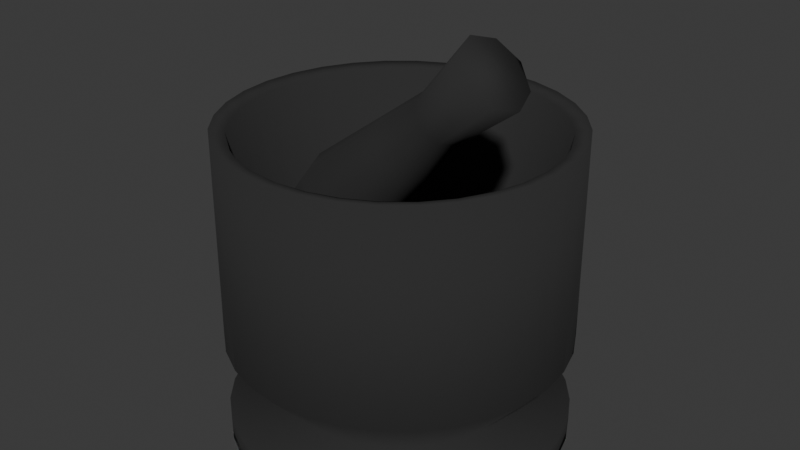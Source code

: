 # Source: MortarAndPestle.blend  (saved by Blender 4.2.66; exported with 4.5.12 LTS)
import bpy
from mathutils import Matrix  # noqa: F401  (used for matrix-valued properties, if any)

bpy.ops.wm.read_factory_settings(use_empty=True)
scene = bpy.context.scene
scene.name = 'Scene'

# ---- collections
col_collection = bpy.data.collections.new('Collection'); scene.collection.children.link(col_collection)

# ---- materials (node trees are filled in below, after node groups)
mat_darkstone = bpy.data.materials.new('DarkStone')

# ---- material node trees
mat_darkstone.use_nodes = True; mat_darkstone.node_tree.nodes.clear()
_N = mat_darkstone.node_tree.nodes; _L = mat_darkstone.node_tree.links
n0 = _N.new('ShaderNodeBsdfPrincipled'); n0.name = 'Principled BSDF'; n0.location = (80, 286)
n0.inputs[0].default_value = (0.0227, 0.0227, 0.0227, 1.0)
n0.inputs[2].default_value = 1.0
n1 = _N.new('ShaderNodeOutputMaterial'); n1.name = 'Material Output'; n1.location = (398, 300)
_L.new(n0.outputs[0], n1.inputs[0])
n1.is_active_output = True

# ---- world
world_world = bpy.data.worlds.new('World'); scene.world = world_world
world_world.use_nodes = True; world_world.node_tree.nodes.clear()
_N = world_world.node_tree.nodes; _L = world_world.node_tree.links
n0 = _N.new('ShaderNodeOutputWorld'); n0.name = 'World Output'; n0.location = (300, 300)
n1 = _N.new('ShaderNodeBackground'); n1.name = 'Background'; n1.location = (10, 300)
n1.inputs[0].default_value = (0.05088, 0.05088, 0.05088, 1.0)
_L.new(n1.outputs[0], n0.inputs[0])
n0.is_active_output = True
world_world.color = (0.05088, 0.05088, 0.05088)
world_world.sun_shadow_jitter_overblur = 0.0

# ---- meshes
me_cylinder_001 = bpy.data.meshes.new('Cylinder.001')
me_cylinder_001.from_pydata([(2.98e-08, 1.0, -0.8134), (2.98e-08, 0.427, -0.1201), (0.1951, 0.9808, -0.8134), (0.0833, 0.4188, -0.1201), (0.3827, 0.9239, -0.8134), (0.1634, 0.3945, -0.1201), (0.5556, 0.8315, -0.8134), (0.2372, 0.355, -0.1201), (0.7071, 0.7071, -0.8134), (0.3019, 0.3019, -0.1201), (0.8315, 0.5556, -0.8134), (0.355, 0.2372, -0.1201), (0.9239, 0.3827, -0.8134), (0.3945, 0.1634, -0.1201), (0.9808, 0.1951, -0.8134), (0.4188, 0.0833, -0.1201), (1.0, -9.313e-10, -0.8134), (0.427, -9.313e-10, -0.1201), (0.9808, -0.1951, -0.8134), (0.4188, -0.0833, -0.1201), (0.9239, -0.3827, -0.8134), (0.3945, -0.1634, -0.1201), (0.8315, -0.5556, -0.8134), (0.355, -0.2372, -0.1201), (0.7071, -0.7071, -0.8134), (0.3019, -0.3019, -0.1201), (0.5556, -0.8315, -0.8134), (0.2372, -0.355, -0.1201), (0.3827, -0.9239, -0.8134), (0.1634, -0.3945, -0.1201), (0.1951, -0.9808, -0.8134), (0.0833, -0.4188, -0.1201), (2.98e-08, -1.0, -0.8134), (2.98e-08, -0.427, -0.1201), (-0.1951, -0.9808, -0.8134), (-0.0833, -0.4188, -0.1201), (-0.3827, -0.9239, -0.8134), (-0.1634, -0.3945, -0.1201), (-0.5556, -0.8315, -0.8134), (-0.2372, -0.355, -0.1201), (-0.7071, -0.7071, -0.8134), (-0.3019, -0.3019, -0.1201), (-0.8315, -0.5556, -0.8134), (-0.355, -0.2372, -0.1201), (-0.9239, -0.3827, -0.8134), (-0.3945, -0.1634, -0.1201), (-0.9808, -0.1951, -0.8134), (-0.4188, -0.0833, -0.1201), (-1.0, -9.313e-10, -0.8134), (-0.427, -9.313e-10, -0.1201), (-0.9808, 0.1951, -0.8134), (-0.4188, 0.0833, -0.1201), (-0.9239, 0.3827, -0.8134), (-0.3945, 0.1634, -0.1201), (-0.8315, 0.5556, -0.8134), (-0.355, 0.2372, -0.1201), (-0.7071, 0.7071, -0.8134), (-0.3019, 0.3019, -0.1201), (-0.5556, 0.8315, -0.8134), (-0.2372, 0.355, -0.1201), (-0.3827, 0.9239, -0.8134), (-0.1634, 0.3945, -0.1201), (-0.1951, 0.9808, -0.8134), (-0.0833, 0.4188, -0.1201), (0.1951, 0.9808, 1.025), (2.98e-08, 1.0, 1.025), (0.3827, 0.9239, 1.025), (0.5556, 0.8315, 1.025), (0.7071, 0.7071, 1.025), (0.8315, 0.5556, 1.025), (0.9239, 0.3827, 1.025), (0.9808, 0.1951, 1.025), (1.0, -9.313e-10, 1.025), (0.9808, -0.1951, 1.025), (0.9239, -0.3827, 1.025), (0.8315, -0.5556, 1.025), (0.7071, -0.7071, 1.025), (0.5556, -0.8315, 1.025), (0.3827, -0.9239, 1.025), (0.1951, -0.9808, 1.025), (2.98e-08, -1.0, 1.025), (-0.1951, -0.9808, 1.025), (-0.3827, -0.9239, 1.025), (-0.5556, -0.8315, 1.025), (-0.7071, -0.7071, 1.025), (-0.8315, -0.5556, 1.025), (-0.9239, -0.3827, 1.025), (-0.9808, -0.1951, 1.025), (-1.0, -9.313e-10, 1.025), (-0.9808, 0.1951, 1.025), (-0.9239, 0.3827, 1.025), (-0.8315, 0.5556, 1.025), (-0.7071, 0.7071, 1.025), (-0.5556, 0.8315, 1.025), (-0.3827, 0.9239, 1.025), (-0.1951, 0.9808, 1.025), (0.1784, 0.8969, 1.005), (2.98e-08, 0.9145, 1.005), (0.35, 0.8449, 1.005), (0.5081, 0.7604, 1.005), (0.6466, 0.6466, 1.005), (0.7604, 0.5081, 1.005), (0.8449, 0.35, 1.005), (0.8969, 0.1784, 1.005), (0.9145, -1.863e-09, 1.005), (0.8969, -0.1784, 1.005), (0.8449, -0.35, 1.005), (0.7604, -0.5081, 1.005), (0.6466, -0.6466, 1.005), (0.5081, -0.7604, 1.005), (0.35, -0.8449, 1.005), (0.1784, -0.8969, 1.005), (2.98e-08, -0.9145, 1.005), (-0.1784, -0.8969, 1.005), (-0.35, -0.8449, 1.005), (-0.5081, -0.7604, 1.005), (-0.6466, -0.6466, 1.005), (-0.7604, -0.5081, 1.005), (-0.8449, -0.35, 1.005), (-0.8969, -0.1784, 1.005), (-0.9145, -1.863e-09, 1.005), (-0.8969, 0.1784, 1.005), (-0.8449, 0.35, 1.005), (-0.7604, 0.5081, 1.005), (-0.6466, 0.6466, 1.005), (-0.5081, 0.7604, 1.005), (-0.35, 0.8449, 1.005), (-0.1784, 0.8969, 1.005), (0.1516, 0.7621, 0.2703), (2.98e-08, 0.777, 0.2703), (0.2974, 0.7179, 0.2703), (0.4317, 0.6461, 0.2703), (0.5494, 0.5494, 0.2703), (0.6461, 0.4317, 0.2703), (0.7179, 0.2974, 0.2703), (0.7621, 0.1516, 0.2703), (0.777, -6.519e-09, 0.2703), (0.7621, -0.1516, 0.2703), (0.7179, -0.2974, 0.2703), (0.6461, -0.4317, 0.2703), (0.5494, -0.5494, 0.2703), (0.4317, -0.6461, 0.2703), (0.2974, -0.7179, 0.2703), (0.1516, -0.7621, 0.2703), (2.98e-08, -0.777, 0.2703), (-0.1516, -0.7621, 0.2703), (-0.2974, -0.7179, 0.2703), (-0.4317, -0.6461, 0.2703), (-0.5494, -0.5494, 0.2703), (-0.6461, -0.4317, 0.2703), (-0.7179, -0.2974, 0.2703), (-0.7621, -0.1516, 0.2703), (-0.777, -6.519e-09, 0.2703), (-0.7621, 0.1516, 0.2703), (-0.7179, 0.2974, 0.2703), (-0.6461, 0.4317, 0.2703), (-0.5494, 0.5494, 0.2703), (-0.4317, 0.6461, 0.2703), (-0.2974, 0.7179, 0.2703), (-0.1516, 0.7621, 0.2703), (0.1244, 0.6253, 0.06969), (2.98e-08, 0.6376, 0.06969), (0.244, 0.5891, 0.06969), (0.3542, 0.5301, 0.06969), (0.4508, 0.4508, 0.06969), (0.5301, 0.3542, 0.06969), (0.5891, 0.244, 0.06969), (0.6253, 0.1244, 0.06969), (0.6376, 9.313e-10, 0.06969), (0.6253, -0.1244, 0.06969), (0.5891, -0.244, 0.06969), (0.5301, -0.3542, 0.06969), (0.4508, -0.4508, 0.06969), (0.3542, -0.5301, 0.06969), (0.244, -0.5891, 0.06969), (0.1244, -0.6253, 0.06969), (2.98e-08, -0.6376, 0.06969), (-0.1244, -0.6253, 0.06969), (-0.244, -0.5891, 0.06969), (-0.3542, -0.5301, 0.06969), (-0.4508, -0.4508, 0.06969), (-0.5301, -0.3542, 0.06969), (-0.5891, -0.244, 0.06969), (-0.6253, -0.1244, 0.06969), (-0.6376, 9.313e-10, 0.06969), (-0.6253, 0.1244, 0.06969), (-0.5891, 0.244, 0.06969), (-0.5301, 0.3542, 0.06969), (-0.4508, 0.4508, 0.06969), (-0.3542, 0.5301, 0.06969), (-0.244, 0.5891, 0.06969), (-0.1244, 0.6253, 0.06969), (2.235e-08, 0.7206, -0.5415), (0.1406, 0.7067, -0.5415), (0.2757, 0.6657, -0.5415), (0.4003, 0.5991, -0.5415), (0.5095, 0.5095, -0.5415), (0.5991, 0.4003, -0.5415), (0.6657, 0.2757, -0.5415), (0.7067, 0.1406, -0.5415), (0.7206, -4.657e-09, -0.5415), (0.7067, -0.1406, -0.5415), (0.6657, -0.2757, -0.5415), (0.5991, -0.4003, -0.5415), (0.5095, -0.5095, -0.5415), (0.4003, -0.5991, -0.5415), (0.2757, -0.6657, -0.5415), (0.1406, -0.7067, -0.5415), (2.235e-08, -0.7206, -0.5415), (-0.1406, -0.7067, -0.5415), (-0.2757, -0.6657, -0.5415), (-0.4003, -0.5991, -0.5415), (-0.5095, -0.5095, -0.5415), (-0.5991, -0.4003, -0.5415), (-0.6657, -0.2757, -0.5415), (-0.7067, -0.1406, -0.5415), (-0.7206, -4.657e-09, -0.5415), (-0.7067, 0.1406, -0.5415), (-0.6657, 0.2757, -0.5415), (-0.5991, 0.4003, -0.5415), (-0.5095, 0.5095, -0.5415), (-0.4003, 0.5991, -0.5415), (-0.2757, 0.6657, -0.5415), (-0.1406, 0.7067, -0.5415), (0.1951, 0.9808, -0.6736), (0.3827, 0.9239, -0.6736), (0.5556, 0.8315, -0.6736), (0.7071, 0.7071, -0.6736), (0.8315, 0.5556, -0.6736), (0.9239, 0.3827, -0.6736), (0.9808, 0.1951, -0.6736), (1.0, -9.313e-10, -0.6736), (0.9808, -0.1951, -0.6736), (0.9239, -0.3827, -0.6736), (0.8315, -0.5556, -0.6736), (0.7071, -0.7071, -0.6736), (0.5556, -0.8315, -0.6736), (0.3827, -0.9239, -0.6736), (0.1951, -0.9808, -0.6736), (2.98e-08, -1.0, -0.6736), (-0.1951, -0.9808, -0.6736), (-0.3827, -0.9239, -0.6736), (-0.5556, -0.8315, -0.6736), (-0.7071, -0.7071, -0.6736), (-0.8315, -0.5556, -0.6736), (-0.9239, -0.3827, -0.6736), (-0.9808, -0.1951, -0.6736), (-1.0, -9.313e-10, -0.6736), (-0.9808, 0.1951, -0.6736), (-0.9239, 0.3827, -0.6736), (-0.8315, 0.5556, -0.6736), (-0.7071, 0.7071, -0.6736), (-0.5556, 0.8315, -0.6736), (-0.3827, 0.9239, -0.6736), (-0.1951, 0.9808, -0.6736), (2.98e-08, 1.0, -0.6736), (3.725e-08, 1.004, -0.2213), (0.1958, 0.9844, -0.2213), (0.3841, 0.9272, -0.2213), (0.5576, 0.8345, -0.2213), (0.7097, 0.7097, -0.2213), (0.8345, 0.5576, -0.2213), (0.9272, 0.3841, -0.2213), (0.9844, 0.1958, -0.2213), (1.004, -2.794e-09, -0.2213), (0.9844, -0.1958, -0.2213), (0.9272, -0.3841, -0.2213), (0.8345, -0.5576, -0.2213), (0.7097, -0.7097, -0.2213), (0.5576, -0.8345, -0.2213), (0.3841, -0.9272, -0.2213), (0.1958, -0.9844, -0.2213), (3.725e-08, -1.004, -0.2213), (-0.1958, -0.9844, -0.2213), (-0.3841, -0.9272, -0.2213), (-0.5576, -0.8345, -0.2213), (-0.7097, -0.7097, -0.2213), (-0.8345, -0.5576, -0.2213), (-0.9272, -0.3841, -0.2213), (-0.9844, -0.1958, -0.2213), (-1.004, -2.794e-09, -0.2213), (-0.9844, 0.1958, -0.2213), (-0.9272, 0.3841, -0.2213), (-0.8345, 0.5576, -0.2213), (-0.7097, 0.7097, -0.2213), (-0.5576, 0.8345, -0.2213), (-0.3841, 0.9272, -0.2213), (-0.1958, 0.9844, -0.2213)], [], [(256, 65, 64, 257), (257, 64, 66, 258), (258, 66, 67, 259), (259, 67, 68, 260), (260, 68, 69, 261), (261, 69, 70, 262), (262, 70, 71, 263), (263, 71, 72, 264), (264, 72, 73, 265), (265, 73, 74, 266), (266, 74, 75, 267), (267, 75, 76, 268), (268, 76, 77, 269), (269, 77, 78, 270), (270, 78, 79, 271), (271, 79, 80, 272), (272, 80, 81, 273), (273, 81, 82, 274), (274, 82, 83, 275), (275, 83, 84, 276), (276, 84, 85, 277), (277, 85, 86, 278), (278, 86, 87, 279), (279, 87, 88, 280), (280, 88, 89, 281), (281, 89, 90, 282), (282, 90, 91, 283), (283, 91, 92, 284), (284, 92, 93, 285), (285, 93, 94, 286), (3, 1, 63, 61, 59, 57, 55, 53, 51, 49, 47, 45, 43, 41, 39, 37, 35, 33, 31, 29, 27, 25, 23, 21, 19, 17, 15, 13, 11, 9, 7, 5), (286, 94, 95, 287), (287, 95, 65, 256), (0, 2, 4, 6, 8, 10, 12, 14, 16, 18, 20, 22, 24, 26, 28, 30, 32, 34, 36, 38, 40, 42, 44, 46, 48, 50, 52, 54, 56, 58, 60, 62), (97, 96, 64, 65), (96, 98, 66, 64), (98, 99, 67, 66), (99, 100, 68, 67), (100, 101, 69, 68), (101, 102, 70, 69), (102, 103, 71, 70), (103, 104, 72, 71), (104, 105, 73, 72), (105, 106, 74, 73), (106, 107, 75, 74), (107, 108, 76, 75), (108, 109, 77, 76), (109, 110, 78, 77), (110, 111, 79, 78), (111, 112, 80, 79), (112, 113, 81, 80), (113, 114, 82, 81), (114, 115, 83, 82), (115, 116, 84, 83), (116, 117, 85, 84), (117, 118, 86, 85), (118, 119, 87, 86), (119, 120, 88, 87), (120, 121, 89, 88), (121, 122, 90, 89), (122, 123, 91, 90), (123, 124, 92, 91), (124, 125, 93, 92), (125, 126, 94, 93), (126, 127, 95, 94), (127, 97, 65, 95), (129, 128, 96, 97), (128, 130, 98, 96), (130, 131, 99, 98), (131, 132, 100, 99), (132, 133, 101, 100), (133, 134, 102, 101), (134, 135, 103, 102), (135, 136, 104, 103), (136, 137, 105, 104), (137, 138, 106, 105), (138, 139, 107, 106), (139, 140, 108, 107), (140, 141, 109, 108), (141, 142, 110, 109), (142, 143, 111, 110), (143, 144, 112, 111), (144, 145, 113, 112), (145, 146, 114, 113), (146, 147, 115, 114), (147, 148, 116, 115), (148, 149, 117, 116), (149, 150, 118, 117), (150, 151, 119, 118), (151, 152, 120, 119), (152, 153, 121, 120), (153, 154, 122, 121), (154, 155, 123, 122), (155, 156, 124, 123), (156, 157, 125, 124), (157, 158, 126, 125), (158, 159, 127, 126), (159, 129, 97, 127), (161, 160, 128, 129), (160, 162, 130, 128), (162, 163, 131, 130), (163, 164, 132, 131), (164, 165, 133, 132), (165, 166, 134, 133), (166, 167, 135, 134), (167, 168, 136, 135), (168, 169, 137, 136), (169, 170, 138, 137), (170, 171, 139, 138), (171, 172, 140, 139), (172, 173, 141, 140), (173, 174, 142, 141), (174, 175, 143, 142), (175, 176, 144, 143), (176, 177, 145, 144), (177, 178, 146, 145), (178, 179, 147, 146), (179, 180, 148, 147), (180, 181, 149, 148), (181, 182, 150, 149), (182, 183, 151, 150), (183, 184, 152, 151), (184, 185, 153, 152), (185, 186, 154, 153), (186, 187, 155, 154), (187, 188, 156, 155), (188, 189, 157, 156), (189, 190, 158, 157), (190, 191, 159, 158), (191, 161, 129, 159), (1, 3, 160, 161), (3, 5, 162, 160), (5, 7, 163, 162), (7, 9, 164, 163), (9, 11, 165, 164), (11, 13, 166, 165), (13, 15, 167, 166), (15, 17, 168, 167), (17, 19, 169, 168), (19, 21, 170, 169), (21, 23, 171, 170), (23, 25, 172, 171), (25, 27, 173, 172), (27, 29, 174, 173), (29, 31, 175, 174), (31, 33, 176, 175), (33, 35, 177, 176), (35, 37, 178, 177), (37, 39, 179, 178), (39, 41, 180, 179), (41, 43, 181, 180), (43, 45, 182, 181), (45, 47, 183, 182), (47, 49, 184, 183), (49, 51, 185, 184), (51, 53, 186, 185), (53, 55, 187, 186), (55, 57, 188, 187), (57, 59, 189, 188), (59, 61, 190, 189), (61, 63, 191, 190), (63, 1, 161, 191), (254, 223, 192, 255), (253, 222, 223, 254), (252, 221, 222, 253), (251, 220, 221, 252), (250, 219, 220, 251), (249, 218, 219, 250), (248, 217, 218, 249), (247, 216, 217, 248), (246, 215, 216, 247), (245, 214, 215, 246), (244, 213, 214, 245), (243, 212, 213, 244), (242, 211, 212, 243), (241, 210, 211, 242), (240, 209, 210, 241), (239, 208, 209, 240), (238, 207, 208, 239), (237, 206, 207, 238), (236, 205, 206, 237), (235, 204, 205, 236), (234, 203, 204, 235), (233, 202, 203, 234), (232, 201, 202, 233), (231, 200, 201, 232), (230, 199, 200, 231), (229, 198, 199, 230), (228, 197, 198, 229), (227, 196, 197, 228), (226, 195, 196, 227), (225, 194, 195, 226), (224, 193, 194, 225), (255, 192, 193, 224), (0, 255, 224, 2), (2, 224, 225, 4), (4, 225, 226, 6), (6, 226, 227, 8), (8, 227, 228, 10), (10, 228, 229, 12), (12, 229, 230, 14), (14, 230, 231, 16), (16, 231, 232, 18), (18, 232, 233, 20), (20, 233, 234, 22), (22, 234, 235, 24), (24, 235, 236, 26), (26, 236, 237, 28), (28, 237, 238, 30), (30, 238, 239, 32), (32, 239, 240, 34), (34, 240, 241, 36), (36, 241, 242, 38), (38, 242, 243, 40), (40, 243, 244, 42), (42, 244, 245, 44), (44, 245, 246, 46), (46, 246, 247, 48), (48, 247, 248, 50), (50, 248, 249, 52), (52, 249, 250, 54), (54, 250, 251, 56), (56, 251, 252, 58), (58, 252, 253, 60), (60, 253, 254, 62), (62, 254, 255, 0), (223, 287, 256, 192), (222, 286, 287, 223), (221, 285, 286, 222), (220, 284, 285, 221), (219, 283, 284, 220), (218, 282, 283, 219), (217, 281, 282, 218), (216, 280, 281, 217), (215, 279, 280, 216), (214, 278, 279, 215), (213, 277, 278, 214), (212, 276, 277, 213), (211, 275, 276, 212), (210, 274, 275, 211), (209, 273, 274, 210), (208, 272, 273, 209), (207, 271, 272, 208), (206, 270, 271, 207), (205, 269, 270, 206), (204, 268, 269, 205), (203, 267, 268, 204), (202, 266, 267, 203), (201, 265, 266, 202), (200, 264, 265, 201), (199, 263, 264, 200), (198, 262, 263, 199), (197, 261, 262, 198), (196, 260, 261, 197), (195, 259, 260, 196), (194, 258, 259, 195), (193, 257, 258, 194), (192, 256, 257, 193)])
me_cylinder_001.polygons.foreach_set('use_smooth', [True] * 258)
_uv = me_cylinder_001.uv_layers.new(name='UVMap')
_uv.uv.foreach_set('vector', [0.5219, 0.811, 0.5221, 0.6016, 0.5496, 0.6004, 0.5495, 0.8099, 0.5495, 0.8099, 0.5496, 0.6004, 0.5729, 0.599, 0.5729, 0.8085, 0.5729, 0.8094, 0.5738, 0.6, 0.6012, 0.6012, 0.6005, 0.8107, 0.6005, 0.8107, 0.6012, 0.6012, 0.6317, 0.6021, 0.6311, 0.8116, 0.6311, 0.8116, 0.6317, 0.6021, 0.6641, 0.6026, 0.6635, 0.8121, 0.6635, 0.8121, 0.6641, 0.6026, 0.6971, 0.6027, 0.6967, 0.8121, 0.6967, 0.8121, 0.6971, 0.6027, 0.7295, 0.6023, 0.7292, 0.8118, 0.7292, 0.8118, 0.7295, 0.6023, 0.76, 0.6016, 0.7598, 0.811, 0.7598, 0.811, 0.76, 0.6016, 0.7874, 0.6004, 0.7873, 0.8099, 0.7873, 0.8099, 0.7874, 0.6004, 0.8107, 0.599, 0.8107, 0.8085, 0.3351, 0.5455, 0.336, 0.3361, 0.3634, 0.3373, 0.3626, 0.5468, 0.3626, 0.5468, 0.3634, 0.3373, 0.3939, 0.3382, 0.3932, 0.5477, 0.3932, 0.5477, 0.3939, 0.3382, 0.4263, 0.3387, 0.4257, 0.5482, 0.4257, 0.5482, 0.4263, 0.3387, 0.4593, 0.3388, 0.4589, 0.5483, 0.4589, 0.5483, 0.4593, 0.3388, 0.4916, 0.3384, 0.4913, 0.5479, 0.4913, 0.5479, 0.4916, 0.3384, 0.5221, 0.3377, 0.5219, 0.5472, 0.5219, 0.5472, 0.5221, 0.3377, 0.5496, 0.3366, 0.5495, 0.546, 0.5495, 0.546, 0.5496, 0.3366, 0.5729, 0.3351, 0.5729, 0.5446, 0.5729, 0.5455, 0.5738, 0.3361, 0.6012, 0.3373, 0.6005, 0.5468, 0.6005, 0.5468, 0.6012, 0.3373, 0.6317, 0.3382, 0.6311, 0.5477, 0.6311, 0.5477, 0.6317, 0.3382, 0.6641, 0.3387, 0.6635, 0.5482, 0.6635, 0.5482, 0.6641, 0.3387, 0.6971, 0.3388, 0.6967, 0.5483, 0.6967, 0.5483, 0.6971, 0.3388, 0.7295, 0.3384, 0.7292, 0.5479, 0.7292, 0.5479, 0.7295, 0.3384, 0.76, 0.3377, 0.7598, 0.5472, 0.7598, 0.5472, 0.76, 0.3377, 0.7874, 0.3366, 0.7873, 0.546, 0.7873, 0.546, 0.7874, 0.3366, 0.8107, 0.3351, 0.8107, 0.5446, 0.3351, 0.8094, 0.336, 0.6, 0.3634, 0.6012, 0.3626, 0.8107, 0.3626, 0.8107, 0.3634, 0.6012, 0.3939, 0.6021, 0.3932, 0.8116, 0.3932, 0.8116, 0.3939, 0.6021, 0.4263, 0.6026, 0.4257, 0.8121, 0.4257, 0.8121, 0.4263, 0.6026, 0.4593, 0.6027, 0.4589, 0.8121, 0.8226, 0.1624, 0.8109, 0.1702, 0.7979, 0.1756, 0.7841, 0.1784, 0.77, 0.1784, 0.7562, 0.1756, 0.7431, 0.1702, 0.7314, 0.1624, 0.7215, 0.1524, 0.7136, 0.1407, 0.7082, 0.1277, 0.7055, 0.1139, 0.7055, 0.09978, 0.7082, 0.08596, 0.7136, 0.07294, 0.7215, 0.06122, 0.7314, 0.05126, 0.7431, 0.04343, 0.7562, 0.03803, 0.77, 0.03529, 0.7841, 0.03529, 0.7979, 0.03803, 0.8109, 0.04343, 0.8226, 0.05126, 0.8326, 0.06122, 0.8404, 0.07294, 0.8458, 0.08596, 0.8486, 0.09978, 0.8486, 0.1139, 0.8458, 0.1277, 0.8404, 0.1407, 0.8326, 0.1524, 0.4589, 0.8121, 0.4593, 0.6027, 0.4916, 0.6023, 0.4913, 0.8118, 0.4913, 0.8118, 0.4916, 0.6023, 0.5221, 0.6016, 0.5219, 0.811, 0.03741, 0.2744, 0.01907, 0.2469, 0.006439, 0.2164, 2.583e-08, 0.1841, 2.598e-08, 0.151, 0.006439, 0.1187, 0.01907, 0.08819, 0.03741, 0.06074, 0.06074, 0.03741, 0.08819, 0.01907, 0.1187, 0.006439, 0.151, 2.276e-08, 0.1841, 2.291e-08, 0.2164, 0.006439, 0.2469, 0.01907, 0.2744, 0.03741, 0.2977, 0.06074, 0.316, 0.08819, 0.3287, 0.1187, 0.3351, 0.151, 0.3351, 0.1841, 0.3287, 0.2164, 0.316, 0.2469, 0.2977, 0.2744, 0.2744, 0.2977, 0.2469, 0.316, 0.2164, 0.3287, 0.1841, 0.3351, 0.151, 0.3351, 0.1187, 0.3287, 0.08819, 0.316, 0.06074, 0.2977, 0.04853, 0.6003, 0.06988, 0.6217, 0.06074, 0.6328, 0.03741, 0.6095, 0.06988, 0.6217, 0.09497, 0.6384, 0.08819, 0.6511, 0.06074, 0.6328, 0.09497, 0.6384, 0.1229, 0.65, 0.1187, 0.6638, 0.08819, 0.6511, 0.1229, 0.65, 0.1525, 0.6559, 0.151, 0.6702, 0.1187, 0.6638, 0.1525, 0.6559, 0.1826, 0.6559, 0.1841, 0.6702, 0.151, 0.6702, 0.1826, 0.6559, 0.2122, 0.65, 0.2164, 0.6638, 0.1841, 0.6702, 0.2122, 0.65, 0.2401, 0.6384, 0.2469, 0.6511, 0.2164, 0.6638, 0.2401, 0.6384, 0.2652, 0.6217, 0.2744, 0.6328, 0.2469, 0.6511, 0.2652, 0.6217, 0.2866, 0.6003, 0.2977, 0.6095, 0.2744, 0.6328, 0.2866, 0.6003, 0.3033, 0.5752, 0.316, 0.582, 0.2977, 0.6095, 0.3033, 0.5752, 0.3149, 0.5473, 0.3287, 0.5515, 0.316, 0.582, 0.3149, 0.5473, 0.3208, 0.5177, 0.3351, 0.5192, 0.3287, 0.5515, 0.3208, 0.5177, 0.3208, 0.4876, 0.3351, 0.4861, 0.3351, 0.5192, 0.3208, 0.4876, 0.3149, 0.458, 0.3287, 0.4538, 0.3351, 0.4861, 0.3149, 0.458, 0.3033, 0.4301, 0.316, 0.4233, 0.3287, 0.4538, 0.3033, 0.4301, 0.2866, 0.405, 0.2977, 0.3958, 0.316, 0.4233, 0.2866, 0.405, 0.2652, 0.3836, 0.2744, 0.3725, 0.2977, 0.3958, 0.2652, 0.3836, 0.2401, 0.3669, 0.2469, 0.3542, 0.2744, 0.3725, 0.2401, 0.3669, 0.2122, 0.3553, 0.2164, 0.3415, 0.2469, 0.3542, 0.2122, 0.3553, 0.1826, 0.3494, 0.1841, 0.3351, 0.2164, 0.3415, 0.1826, 0.3494, 0.1525, 0.3494, 0.151, 0.3351, 0.1841, 0.3351, 0.1525, 0.3494, 0.1229, 0.3553, 0.1187, 0.3415, 0.151, 0.3351, 0.1229, 0.3553, 0.09497, 0.3669, 0.08819, 0.3542, 0.1187, 0.3415, 0.09497, 0.3669, 0.06988, 0.3836, 0.06074, 0.3725, 0.08819, 0.3542, 0.06988, 0.3836, 0.04853, 0.405, 0.03741, 0.3958, 0.06074, 0.3725, 0.04853, 0.405, 0.03177, 0.4301, 0.01907, 0.4233, 0.03741, 0.3958, 0.03177, 0.4301, 0.02022, 0.458, 0.006439, 0.4538, 0.01907, 0.4233, 0.02022, 0.458, 0.01433, 0.4876, 2.547e-08, 0.4861, 0.006439, 0.4538, 0.01433, 0.4876, 0.01433, 0.5177, 2.532e-08, 0.5192, 2.547e-08, 0.4861, 0.01433, 0.5177, 0.02022, 0.5473, 0.006439, 0.5515, 2.532e-08, 0.5192, 0.02022, 0.5473, 0.03177, 0.5752, 0.01907, 0.582, 0.006439, 0.5515, 0.03177, 0.5752, 0.04853, 0.6003, 0.03741, 0.6095, 0.01907, 0.582, 0.1258, 0.8509, 0.1267, 0.8722, 0.002214, 0.8869, 0.001129, 0.8618, 0.1972, 0.8724, 0.1984, 0.8543, 0.3229, 0.869, 0.3216, 0.8903, 0.1984, 0.8543, 0.1993, 0.833, 0.324, 0.8439, 0.3229, 0.869, 0.1993, 0.833, 0.2, 0.8093, 0.3248, 0.816, 0.324, 0.8439, 0.2, 0.8093, 0.2003, 0.7841, 0.3251, 0.7864, 0.3248, 0.816, 0.2003, 0.7841, 0.2003, 0.7585, 0.3251, 0.7562, 0.3251, 0.7864, 0.2003, 0.7585, 0.2, 0.7333, 0.3248, 0.7266, 0.3251, 0.7562, 0.2, 0.7333, 0.1993, 0.7097, 0.324, 0.6987, 0.3248, 0.7266, 0.1993, 0.7097, 0.1984, 0.6883, 0.3229, 0.6737, 0.324, 0.6987, 0.8454, 0.5373, 0.8466, 0.5192, 0.9711, 0.5339, 0.9697, 0.5552, 0.8466, 0.5192, 0.8475, 0.4979, 0.9722, 0.5088, 0.9711, 0.5339, 0.8475, 0.4979, 0.8481, 0.4742, 0.9729, 0.4809, 0.9722, 0.5088, 0.8481, 0.4742, 0.8485, 0.449, 0.9733, 0.4513, 0.9729, 0.4809, 0.8485, 0.449, 0.8485, 0.4234, 0.9733, 0.4211, 0.9733, 0.4513, 0.8485, 0.4234, 0.8481, 0.3982, 0.9729, 0.3915, 0.9733, 0.4211, 0.8481, 0.3982, 0.8475, 0.3746, 0.9722, 0.3636, 0.9729, 0.3915, 0.8475, 0.3746, 0.8466, 0.3532, 0.9711, 0.3386, 0.9722, 0.3636, 0.8454, 0.7575, 0.8466, 0.7394, 0.9711, 0.754, 0.9697, 0.7754, 0.8466, 0.7394, 0.8475, 0.718, 0.9722, 0.7289, 0.9711, 0.754, 0.8475, 0.718, 0.8481, 0.6943, 0.9729, 0.7011, 0.9722, 0.7289, 0.8481, 0.6943, 0.8485, 0.6692, 0.9733, 0.6715, 0.9729, 0.7011, 0.8485, 0.6692, 0.8485, 0.6435, 0.9733, 0.6413, 0.9733, 0.6715, 0.8485, 0.6435, 0.8481, 0.6184, 0.9729, 0.6117, 0.9733, 0.6413, 0.8481, 0.6184, 0.8475, 0.5947, 0.9722, 0.5838, 0.9729, 0.6117, 0.8475, 0.5947, 0.8466, 0.5734, 0.9711, 0.5587, 0.9722, 0.5838, 0.1279, 0.6881, 0.1267, 0.7062, 0.002214, 0.6915, 0.003595, 0.6702, 0.1267, 0.7062, 0.1258, 0.7275, 0.001129, 0.7166, 0.002214, 0.6915, 0.1258, 0.7275, 0.1252, 0.7512, 0.0003811, 0.7445, 0.001129, 0.7166, 0.1252, 0.7512, 0.1249, 0.7764, 1.766e-09, 0.7741, 0.0003811, 0.7445, 0.1249, 0.7764, 0.1249, 0.802, -5.13e-10, 0.8043, 1.766e-09, 0.7741, 0.1249, 0.802, 0.1252, 0.8272, 0.0003811, 0.8339, -5.13e-10, 0.8043, 0.1252, 0.8272, 0.1258, 0.8509, 0.001129, 0.8618, 0.0003811, 0.8339, 0.1609, 0.8398, 0.1616, 0.8573, 0.1267, 0.8722, 0.1258, 0.8509, 0.1616, 0.8573, 0.1626, 0.8722, 0.1279, 0.8903, 0.1267, 0.8722, 0.1635, 0.8394, 0.1643, 0.8219, 0.1993, 0.833, 0.1984, 0.8543, 0.1643, 0.8219, 0.1648, 0.8025, 0.2, 0.8093, 0.1993, 0.833, 0.1648, 0.8025, 0.1651, 0.7818, 0.2003, 0.7841, 0.2, 0.8093, 0.1651, 0.7818, 0.1651, 0.7608, 0.2003, 0.7585, 0.2003, 0.7841, 0.1651, 0.7608, 0.1648, 0.7402, 0.2, 0.7333, 0.2003, 0.7585, 0.1648, 0.7402, 0.1643, 0.7207, 0.1993, 0.7097, 0.2, 0.7333, 0.1643, 0.7207, 0.1635, 0.7032, 0.1984, 0.6883, 0.1993, 0.7097, 0.1635, 0.7032, 0.1626, 0.6883, 0.1972, 0.6702, 0.1984, 0.6883, 0.8117, 0.5043, 0.8125, 0.4868, 0.8475, 0.4979, 0.8466, 0.5192, 0.8125, 0.4868, 0.813, 0.4674, 0.8481, 0.4742, 0.8475, 0.4979, 0.813, 0.4674, 0.8132, 0.4467, 0.8485, 0.449, 0.8481, 0.4742, 0.8132, 0.4467, 0.8132, 0.4257, 0.8485, 0.4234, 0.8485, 0.449, 0.8132, 0.4257, 0.813, 0.4051, 0.8481, 0.3982, 0.8485, 0.4234, 0.813, 0.4051, 0.8125, 0.3856, 0.8475, 0.3746, 0.8481, 0.3982, 0.8125, 0.3856, 0.8117, 0.3681, 0.8466, 0.3532, 0.8475, 0.3746, 0.8117, 0.3681, 0.8107, 0.3532, 0.8454, 0.3351, 0.8466, 0.3532, 0.8117, 0.7245, 0.8125, 0.707, 0.8475, 0.718, 0.8466, 0.7394, 0.8125, 0.707, 0.813, 0.6875, 0.8481, 0.6943, 0.8475, 0.718, 0.813, 0.6875, 0.8132, 0.6669, 0.8485, 0.6692, 0.8481, 0.6943, 0.8132, 0.6669, 0.8132, 0.6458, 0.8485, 0.6435, 0.8485, 0.6692, 0.8132, 0.6458, 0.813, 0.6252, 0.8481, 0.6184, 0.8485, 0.6435, 0.813, 0.6252, 0.8125, 0.6058, 0.8475, 0.5947, 0.8481, 0.6184, 0.8125, 0.6058, 0.8117, 0.5883, 0.8466, 0.5734, 0.8475, 0.5947, 0.8117, 0.5883, 0.8107, 0.5734, 0.8454, 0.5552, 0.8466, 0.5734, 0.1616, 0.7211, 0.1609, 0.7386, 0.1258, 0.7275, 0.1267, 0.7062, 0.1609, 0.7386, 0.1603, 0.7581, 0.1252, 0.7512, 0.1258, 0.7275, 0.1603, 0.7581, 0.1601, 0.7787, 0.1249, 0.7764, 0.1252, 0.7512, 0.1601, 0.7787, 0.1601, 0.7997, 0.1249, 0.802, 0.1249, 0.7764, 0.1601, 0.7997, 0.1603, 0.8204, 0.1252, 0.8272, 0.1249, 0.802, 0.1603, 0.8204, 0.1609, 0.8398, 0.1258, 0.8509, 0.1252, 0.8272, 0.8109, 0.1702, 0.8226, 0.1624, 0.8451, 0.1898, 0.8276, 0.2015, 0.8226, 0.1624, 0.8326, 0.1524, 0.86, 0.1749, 0.8451, 0.1898, 0.8326, 0.1524, 0.8404, 0.1407, 0.8717, 0.1574, 0.86, 0.1749, 0.8404, 0.1407, 0.8458, 0.1277, 0.8798, 0.138, 0.8717, 0.1574, 0.8458, 0.1277, 0.8486, 0.1139, 0.8839, 0.1174, 0.8798, 0.138, 0.8486, 0.1139, 0.8486, 0.09978, 0.8839, 0.09631, 0.8839, 0.1174, 0.8486, 0.09978, 0.8458, 0.08596, 0.8798, 0.07567, 0.8839, 0.09631, 0.8458, 0.08596, 0.8404, 0.07294, 0.8717, 0.05623, 0.8798, 0.07567, 0.8404, 0.07294, 0.8326, 0.06122, 0.86, 0.03873, 0.8717, 0.05623, 0.8326, 0.06122, 0.8226, 0.05126, 0.8451, 0.02385, 0.86, 0.03873, 0.8226, 0.05126, 0.8109, 0.04343, 0.8276, 0.01216, 0.8451, 0.02385, 0.8109, 0.04343, 0.7979, 0.03803, 0.8082, 0.004105, 0.8276, 0.01216, 0.7979, 0.03803, 0.7841, 0.03529, 0.7875, 2.173e-08, 0.8082, 0.004105, 0.7841, 0.03529, 0.77, 0.03529, 0.7665, 2.131e-08, 0.7875, 2.173e-08, 0.77, 0.03529, 0.7562, 0.03803, 0.7459, 0.004105, 0.7665, 2.131e-08, 0.7562, 0.03803, 0.7431, 0.04343, 0.7264, 0.01216, 0.7459, 0.004105, 0.7431, 0.04343, 0.7314, 0.05126, 0.7089, 0.02385, 0.7264, 0.01216, 0.7314, 0.05126, 0.7215, 0.06122, 0.694, 0.03873, 0.7089, 0.02385, 0.7215, 0.06122, 0.7136, 0.07294, 0.6824, 0.05623, 0.694, 0.03873, 0.7136, 0.07294, 0.7082, 0.08596, 0.6743, 0.07567, 0.6824, 0.05623, 0.7082, 0.08596, 0.7055, 0.09978, 0.6702, 0.09631, 0.6743, 0.07567, 0.7055, 0.09978, 0.7055, 0.1139, 0.6702, 0.1174, 0.6702, 0.09631, 0.7055, 0.1139, 0.7082, 0.1277, 0.6743, 0.138, 0.6702, 0.1174, 0.7082, 0.1277, 0.7136, 0.1407, 0.6824, 0.1574, 0.6743, 0.138, 0.7136, 0.1407, 0.7215, 0.1524, 0.694, 0.1749, 0.6824, 0.1574, 0.7215, 0.1524, 0.7314, 0.1624, 0.7089, 0.1898, 0.694, 0.1749, 0.7314, 0.1624, 0.7431, 0.1702, 0.7264, 0.2015, 0.7089, 0.1898, 0.7431, 0.1702, 0.7562, 0.1756, 0.7459, 0.2096, 0.7264, 0.2015, 0.7562, 0.1756, 0.77, 0.1784, 0.7665, 0.2137, 0.7459, 0.2096, 0.77, 0.1784, 0.7841, 0.1784, 0.7875, 0.2137, 0.7665, 0.2137, 0.7841, 0.1784, 0.7979, 0.1756, 0.8082, 0.2096, 0.7875, 0.2137, 0.7979, 0.1756, 0.8109, 0.1702, 0.8276, 0.2015, 0.8082, 0.2096, 0.3542, 0.2469, 0.3957, 0.2247, 0.4089, 0.2445, 0.3725, 0.2744, 0.3415, 0.2164, 0.3866, 0.2028, 0.3957, 0.2247, 0.3542, 0.2469, 0.3351, 0.1841, 0.3819, 0.1794, 0.3866, 0.2028, 0.3415, 0.2164, 0.3351, 0.151, 0.3819, 0.1557, 0.3819, 0.1794, 0.3351, 0.1841, 0.3415, 0.1187, 0.3866, 0.1323, 0.3819, 0.1557, 0.3351, 0.151, 0.3542, 0.08819, 0.3957, 0.1104, 0.3866, 0.1323, 0.3415, 0.1187, 0.3725, 0.06074, 0.4089, 0.09059, 0.3957, 0.1104, 0.3542, 0.08819, 0.3958, 0.03741, 0.4257, 0.07377, 0.4089, 0.09059, 0.3725, 0.06074, 0.4233, 0.01907, 0.4455, 0.06056, 0.4257, 0.07377, 0.3958, 0.03741, 0.4538, 0.006439, 0.4674, 0.05146, 0.4455, 0.06056, 0.4233, 0.01907, 0.4861, -6.37e-09, 0.4908, 0.04682, 0.4674, 0.05146, 0.4538, 0.006439, 0.5192, -6.219e-09, 0.5145, 0.04682, 0.4908, 0.04682, 0.4861, -6.37e-09, 0.5515, 0.006439, 0.5379, 0.05146, 0.5145, 0.04682, 0.5192, -6.219e-09, 0.582, 0.01907, 0.5598, 0.06056, 0.5379, 0.05146, 0.5515, 0.006439, 0.6095, 0.03741, 0.5796, 0.07377, 0.5598, 0.06056, 0.582, 0.01907, 0.6328, 0.06074, 0.5964, 0.09059, 0.5796, 0.07377, 0.6095, 0.03741, 0.6511, 0.08819, 0.6096, 0.1104, 0.5964, 0.09059, 0.6328, 0.06074, 0.6638, 0.1187, 0.6187, 0.1323, 0.6096, 0.1104, 0.6511, 0.08819, 0.6702, 0.151, 0.6234, 0.1557, 0.6187, 0.1323, 0.6638, 0.1187, 0.6702, 0.1841, 0.6234, 0.1794, 0.6234, 0.1557, 0.6702, 0.151, 0.6638, 0.2164, 0.6187, 0.2028, 0.6234, 0.1794, 0.6702, 0.1841, 0.6511, 0.2469, 0.6096, 0.2247, 0.6187, 0.2028, 0.6638, 0.2164, 0.6328, 0.2744, 0.5964, 0.2445, 0.6096, 0.2247, 0.6511, 0.2469, 0.6095, 0.2977, 0.5796, 0.2613, 0.5964, 0.2445, 0.6328, 0.2744, 0.582, 0.316, 0.5598, 0.2745, 0.5796, 0.2613, 0.6095, 0.2977, 0.5515, 0.3287, 0.5379, 0.2836, 0.5598, 0.2745, 0.582, 0.316, 0.5192, 0.3351, 0.5145, 0.2883, 0.5379, 0.2836, 0.5515, 0.3287, 0.4861, 0.3351, 0.4908, 0.2883, 0.5145, 0.2883, 0.5192, 0.3351, 0.4538, 0.3287, 0.4674, 0.2836, 0.4908, 0.2883, 0.4861, 0.3351, 0.4233, 0.316, 0.4455, 0.2745, 0.4674, 0.2836, 0.4538, 0.3287, 0.3958, 0.2977, 0.4257, 0.2613, 0.4455, 0.2745, 0.4233, 0.316, 0.3725, 0.2744, 0.4089, 0.2445, 0.4257, 0.2613, 0.3958, 0.2977, 0.9976, 0.05095, 0.9741, 0.0508, 0.9731, 0.02335, 0.9966, 0.0235, 0.9966, 0.0235, 0.9731, 0.02335, 0.9717, -8.655e-09, 0.9952, 0.0001497, 0.9685, 0.2371, 0.945, 0.237, 0.9464, 0.2095, 0.9699, 0.2097, 0.9699, 0.2097, 0.9464, 0.2095, 0.9474, 0.179, 0.9709, 0.1792, 0.9709, 0.1792, 0.9474, 0.179, 0.948, 0.1467, 0.9715, 0.1468, 0.9715, 0.1468, 0.948, 0.1467, 0.9482, 0.1137, 0.9717, 0.1138, 0.9717, 0.1138, 0.9482, 0.1137, 0.948, 0.08129, 0.9715, 0.08144, 0.9715, 0.08144, 0.948, 0.08129, 0.9474, 0.0508, 0.9709, 0.05095, 0.9709, 0.05095, 0.9474, 0.0508, 0.9464, 0.02335, 0.9699, 0.0235, 0.9699, 0.0235, 0.9464, 0.02335, 0.945, -5.55e-09, 0.9685, 0.0001497, 0.9968, 0.5722, 0.9733, 0.5721, 0.9747, 0.5446, 0.9982, 0.5448, 0.9982, 0.5448, 0.9747, 0.5446, 0.9757, 0.5141, 0.9992, 0.5143, 0.9992, 0.5143, 0.9757, 0.5141, 0.9763, 0.4818, 0.9998, 0.4819, 0.9998, 0.4819, 0.9763, 0.4818, 0.9765, 0.4488, 1.0, 0.4489, 1.0, 0.4489, 0.9765, 0.4488, 0.9763, 0.4164, 0.9998, 0.4165, 0.9998, 0.4165, 0.9763, 0.4164, 0.9757, 0.3859, 0.9992, 0.386, 0.9992, 0.386, 0.9757, 0.3859, 0.9747, 0.3584, 0.9982, 0.3586, 0.9982, 0.3586, 0.9747, 0.3584, 0.9733, 0.3351, 0.9968, 0.3352, 0.9968, 0.8093, 0.9733, 0.8092, 0.9747, 0.7817, 0.9982, 0.7819, 0.9982, 0.7819, 0.9747, 0.7817, 0.9757, 0.7512, 0.9992, 0.7514, 0.9992, 0.7514, 0.9757, 0.7512, 0.9763, 0.7189, 0.9998, 0.719, 0.9998, 0.719, 0.9763, 0.7189, 0.9765, 0.6859, 1.0, 0.686, 1.0, 0.686, 0.9765, 0.6859, 0.9763, 0.6535, 0.9998, 0.6536, 0.9998, 0.6536, 0.9763, 0.6535, 0.9757, 0.623, 0.9992, 0.6232, 0.9992, 0.6232, 0.9757, 0.623, 0.9747, 0.5956, 0.9982, 0.5957, 0.9982, 0.5957, 0.9747, 0.5956, 0.9733, 0.5722, 0.9968, 0.5724, 0.9952, 0.2371, 0.9717, 0.237, 0.9731, 0.2095, 0.9966, 0.2097, 0.9966, 0.2097, 0.9731, 0.2095, 0.9741, 0.179, 0.9976, 0.1792, 0.9976, 0.1792, 0.9741, 0.179, 0.9747, 0.1467, 0.9982, 0.1468, 0.9982, 0.1468, 0.9747, 0.1467, 0.9749, 0.1137, 0.9984, 0.1138, 0.9984, 0.1138, 0.9749, 0.1137, 0.9747, 0.08129, 0.9982, 0.08144, 0.9982, 0.08144, 0.9747, 0.08129, 0.9741, 0.0508, 0.9976, 0.05095, 0.8719, 0.9122, 0.8299, 0.9347, 0.8172, 0.9041, 0.8628, 0.8903, 0.4541, 0.8629, 0.4589, 0.8121, 0.4913, 0.8118, 0.4774, 0.8626, 0.4303, 0.8628, 0.4257, 0.8121, 0.4589, 0.8121, 0.4541, 0.8629, 0.407, 0.8625, 0.3932, 0.8116, 0.4257, 0.8121, 0.4303, 0.8628, 0.881, 0.8903, 0.9266, 0.9041, 0.9139, 0.9347, 0.8719, 0.9122, 0.8856, 0.8669, 0.9331, 0.8716, 0.9266, 0.9041, 0.881, 0.8903, 0.8856, 0.8431, 0.9331, 0.8385, 0.9331, 0.8716, 0.8856, 0.8669, 0.881, 0.8198, 0.9266, 0.806, 0.9331, 0.8385, 0.8856, 0.8431, 0.8719, 0.7978, 0.9139, 0.7754, 0.9266, 0.806, 0.881, 0.8198, 0.6919, 0.599, 0.6967, 0.5483, 0.7292, 0.5479, 0.7152, 0.5987, 0.6681, 0.5989, 0.6635, 0.5482, 0.6967, 0.5483, 0.6919, 0.599, 0.6448, 0.5986, 0.6311, 0.5477, 0.6635, 0.5482, 0.6681, 0.5989, 0.893, 0.1149, 0.9386, 0.1287, 0.9259, 0.1593, 0.8839, 0.1368, 0.8976, 0.09154, 0.945, 0.09622, 0.9386, 0.1287, 0.893, 0.1149, 0.8976, 0.06776, 0.945, 0.06309, 0.945, 0.09622, 0.8976, 0.09154, 0.893, 0.04444, 0.9386, 0.0306, 0.945, 0.06309, 0.8976, 0.06776, 0.8839, 0.02247, 0.9259, -2.622e-08, 0.9386, 0.0306, 0.893, 0.04444, 0.4541, 0.599, 0.4589, 0.5483, 0.4913, 0.5479, 0.4774, 0.5987, 0.4303, 0.5989, 0.4257, 0.5482, 0.4589, 0.5483, 0.4541, 0.599, 0.407, 0.5986, 0.3932, 0.5477, 0.4257, 0.5482, 0.4303, 0.5989, 0.9359, 0.2037, 0.8903, 0.1899, 0.903, 0.1593, 0.945, 0.1818, 0.9313, 0.2271, 0.8839, 0.2224, 0.8903, 0.1899, 0.9359, 0.2037, 0.9313, 0.2509, 0.8839, 0.2555, 0.8839, 0.2224, 0.9313, 0.2271, 0.9359, 0.2742, 0.8903, 0.288, 0.8839, 0.2555, 0.9313, 0.2509, 0.945, 0.2961, 0.903, 0.3186, 0.8903, 0.288, 0.9359, 0.2742, 0.6919, 0.8629, 0.6967, 0.8121, 0.7292, 0.8118, 0.7152, 0.8626, 0.6681, 0.8628, 0.6635, 0.8121, 0.6967, 0.8121, 0.6919, 0.8629, 0.6448, 0.8625, 0.6311, 0.8116, 0.6635, 0.8121, 0.6681, 0.8628, 0.8628, 0.8198, 0.8172, 0.806, 0.8299, 0.7754, 0.8719, 0.7978, 0.8582, 0.8431, 0.8107, 0.8385, 0.8172, 0.806, 0.8628, 0.8198, 0.8582, 0.8669, 0.8107, 0.8716, 0.8107, 0.8385, 0.8582, 0.8431, 0.8628, 0.8903, 0.8172, 0.9041, 0.8107, 0.8716, 0.8582, 0.8669])
me_cylinder_001.materials.append(mat_darkstone)
me_cylinder_001.update()
me_cone = bpy.data.meshes.new('Cone')
me_cone.from_pydata([(-0.6449, 0.2032, -0.6207), (0.6111, 0.2121, 0.5881), (-0.5453, 0.1437, -0.7242), (0.7151, 0.15, 0.4801), (-0.504, 2.98e-08, -0.7671), (0.7582, 8.941e-08, 0.4353), (-0.5453, -0.1437, -0.7242), (0.7151, -0.15, 0.4801), (-0.6449, -0.2032, -0.6207), (0.6111, -0.2121, 0.5881), (-0.7445, -0.1437, -0.5171), (0.5071, -0.15, 0.6962), (-0.7858, -1.49e-08, -0.4743), (0.464, 5.96e-08, 0.741), (-0.7445, 0.1437, -0.5171), (0.5071, 0.15, 0.6962), (0.07291, 0.1985, 0.07017), (0.1702, 0.1403, -0.03095), (0.2105, 5.96e-08, -0.07284), (0.1702, -0.1403, -0.03095), (0.07291, -0.1985, 0.07017), (-0.02441, -0.1403, 0.1713), (-0.06472, 2.98e-08, 0.2132), (-0.02441, 0.1403, 0.1713), (0.2978, 0.1573, 0.2866), (-0.2026, 0.1937, -0.4639), (-0.147, 4.47e-08, -0.5217), (-0.2026, -0.1937, -0.4639), (-0.3369, -0.274, -0.3243), (-0.4713, -0.1937, -0.1847), (-0.5269, 0.0, -0.1269), (-0.4713, 0.1937, -0.1847), (-0.3369, 0.274, -0.3243), (0.375, 0.1112, 0.2065), (0.4069, 7.451e-08, 0.1733), (0.375, -0.1112, 0.2065), (0.2978, -0.1573, 0.2866), (0.2207, -0.1112, 0.3668), (0.1888, 4.47e-08, 0.4), (0.2207, 0.1112, 0.3668)], [], [(24, 1, 3, 33), (33, 3, 5, 34), (34, 5, 7, 35), (35, 7, 9, 36), (36, 9, 11, 37), (37, 11, 13, 38), (3, 1, 15, 13, 11, 9, 7, 5), (38, 13, 15, 39), (39, 15, 1, 24), (0, 2, 4, 6, 8, 10, 12, 14), (31, 23, 16, 32), (30, 22, 23, 31), (29, 21, 22, 30), (28, 20, 21, 29), (27, 19, 20, 28), (26, 18, 19, 27), (25, 17, 18, 26), (32, 16, 17, 25), (0, 32, 25, 2), (2, 25, 26, 4), (4, 26, 27, 6), (6, 27, 28, 8), (8, 28, 29, 10), (10, 29, 30, 12), (12, 30, 31, 14), (14, 31, 32, 0), (23, 39, 24, 16), (22, 38, 39, 23), (21, 37, 38, 22), (20, 36, 37, 21), (19, 35, 36, 20), (18, 34, 35, 19), (17, 33, 34, 18), (16, 24, 33, 17)])
me_cone.polygons.foreach_set('use_smooth', [True] * 34)
_uv = me_cone.uv_layers.new(name='UVMap')
_uv.uv.foreach_set('vector', [1.0, 0.875, 1.0, 1.0, 0.875, 1.0, 0.875, 0.875, 0.875, 0.875, 0.875, 1.0, 0.75, 1.0, 0.75, 0.875, 0.75, 0.875, 0.75, 1.0, 0.625, 1.0, 0.625, 0.875, 0.625, 0.875, 0.625, 1.0, 0.5, 1.0, 0.5, 0.875, 0.5, 0.875, 0.5, 1.0, 0.375, 1.0, 0.375, 0.875, 0.375, 0.875, 0.375, 1.0, 0.25, 1.0, 0.25, 0.875, 0.4197, 0.4197, 0.25, 0.49, 0.08029, 0.4197, 0.01, 0.25, 0.08029, 0.08029, 0.25, 0.01, 0.4197, 0.08029, 0.49, 0.25, 0.25, 0.875, 0.25, 1.0, 0.125, 1.0, 0.125, 0.875, 0.125, 0.875, 0.125, 1.0, 0.0, 1.0, 0.0, 0.875, 0.75, 0.49, 0.9197, 0.4197, 0.99, 0.25, 0.9197, 0.08029, 0.75, 0.01, 0.5803, 0.08029, 0.51, 0.25, 0.5803, 0.4197, 0.125, 0.625, 0.125, 0.75, 0.0, 0.75, 0.0, 0.625, 0.25, 0.625, 0.25, 0.75, 0.125, 0.75, 0.125, 0.625, 0.375, 0.625, 0.375, 0.75, 0.25, 0.75, 0.25, 0.625, 0.5, 0.625, 0.5, 0.75, 0.375, 0.75, 0.375, 0.625, 0.625, 0.625, 0.625, 0.75, 0.5, 0.75, 0.5, 0.625, 0.75, 0.625, 0.75, 0.75, 0.625, 0.75, 0.625, 0.625, 0.875, 0.625, 0.875, 0.75, 0.75, 0.75, 0.75, 0.625, 1.0, 0.625, 1.0, 0.75, 0.875, 0.75, 0.875, 0.625, 1.0, 0.5, 1.0, 0.625, 0.875, 0.625, 0.875, 0.5, 0.875, 0.5, 0.875, 0.625, 0.75, 0.625, 0.75, 0.5, 0.75, 0.5, 0.75, 0.625, 0.625, 0.625, 0.625, 0.5, 0.625, 0.5, 0.625, 0.625, 0.5, 0.625, 0.5, 0.5, 0.5, 0.5, 0.5, 0.625, 0.375, 0.625, 0.375, 0.5, 0.375, 0.5, 0.375, 0.625, 0.25, 0.625, 0.25, 0.5, 0.25, 0.5, 0.25, 0.625, 0.125, 0.625, 0.125, 0.5, 0.125, 0.5, 0.125, 0.625, 0.0, 0.625, 0.0, 0.5, 0.125, 0.75, 0.125, 0.875, 0.0, 0.875, 0.0, 0.75, 0.25, 0.75, 0.25, 0.875, 0.125, 0.875, 0.125, 0.75, 0.375, 0.75, 0.375, 0.875, 0.25, 0.875, 0.25, 0.75, 0.5, 0.75, 0.5, 0.875, 0.375, 0.875, 0.375, 0.75, 0.625, 0.75, 0.625, 0.875, 0.5, 0.875, 0.5, 0.75, 0.75, 0.75, 0.75, 0.875, 0.625, 0.875, 0.625, 0.75, 0.875, 0.75, 0.875, 0.875, 0.75, 0.875, 0.75, 0.75, 1.0, 0.75, 1.0, 0.875, 0.875, 0.875, 0.875, 0.75])
me_cone.materials.append(mat_darkstone)
me_cone.update()

# ---- objects
ob_mortar = bpy.data.objects.new('Mortar', me_cylinder_001)
ob_pestle = bpy.data.objects.new('Pestle', me_cone)

# ---- transforms, parenting, visibility, modifiers, constraints
ob_mortar.location = (-0.06307, 0.01067, -0.1603)
ob_pestle.location = (0.03346, -0.1588, 0.7518)

# ---- collection membership
col_collection.objects.link(ob_mortar)
col_collection.objects.link(ob_pestle)

# ---- scene / render settings (as saved in the file)
scene.frame_start = 1; scene.frame_end = 250; scene.frame_set(1)
scene.render.engine = 'BLENDER_EEVEE_NEXT'
bpy.context.view_layer.update()

# ---- added for rendering (the .blend has no active camera and no usable light): camera, sun
cam_auto = bpy.data.cameras.new('AutoCamera')
cam_auto.lens = 50.0
cam_auto.sensor_width = 36.0
cam_auto.clip_end = 1000.0
ob_auto_camera = bpy.data.objects.new('AutoCamera', cam_auto)
scene.collection.objects.link(ob_auto_camera)
ob_auto_camera.location = (3.4163, -4.16457, 3.04302)
ob_auto_camera.rotation_euler = (1.09748, -7.21219e-08, 0.694738)
scene.camera = ob_auto_camera
light_auto_sun = bpy.data.lights.new('AutoSun', 'SUN')
light_auto_sun.energy = 3.0
light_auto_sun.angle = 0.0523599
ob_auto_sun = bpy.data.objects.new('AutoSun', light_auto_sun)
scene.collection.objects.link(ob_auto_sun)
ob_auto_sun.rotation_euler = (0.872665, 0.174533, 0.523599)
bpy.context.view_layer.update()
